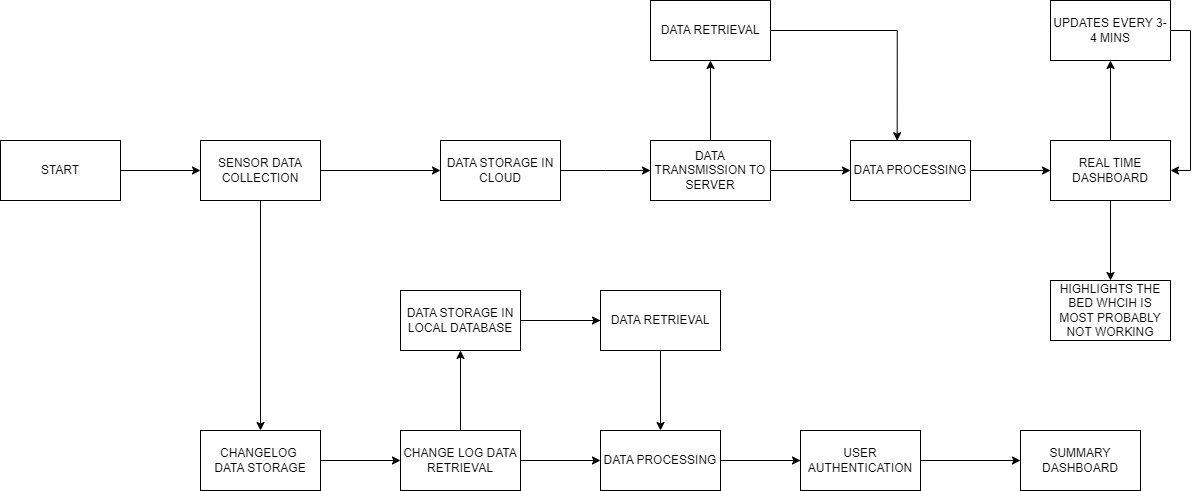

The diagram above was exported from draw.io. Its source (the exported page's mxGraphModel, read from the mxfile embedded in the PNG):
<mxGraphModel dx="1313" dy="711" grid="1" gridSize="10" guides="1" tooltips="1" connect="1" arrows="1" fold="1" page="1" pageScale="1" pageWidth="850" pageHeight="1100" math="0" shadow="0">
  <root>
    <mxCell id="0" />
    <mxCell id="1" parent="0" />
    <mxCell id="VGWzUhatzXLslLCKkygk-3" value="" style="edgeStyle=orthogonalEdgeStyle;rounded=0;orthogonalLoop=1;jettySize=auto;html=1;" edge="1" parent="1" source="VGWzUhatzXLslLCKkygk-1" target="VGWzUhatzXLslLCKkygk-2">
      <mxGeometry relative="1" as="geometry" />
    </mxCell>
    <mxCell id="VGWzUhatzXLslLCKkygk-1" value="START" style="rounded=0;whiteSpace=wrap;html=1;" vertex="1" parent="1">
      <mxGeometry x="20" y="230" width="120" height="60" as="geometry" />
    </mxCell>
    <mxCell id="VGWzUhatzXLslLCKkygk-11" value="" style="edgeStyle=orthogonalEdgeStyle;rounded=0;orthogonalLoop=1;jettySize=auto;html=1;" edge="1" parent="1" source="VGWzUhatzXLslLCKkygk-2" target="VGWzUhatzXLslLCKkygk-10">
      <mxGeometry relative="1" as="geometry" />
    </mxCell>
    <mxCell id="VGWzUhatzXLslLCKkygk-25" style="edgeStyle=orthogonalEdgeStyle;rounded=0;orthogonalLoop=1;jettySize=auto;html=1;entryX=0;entryY=0.5;entryDx=0;entryDy=0;" edge="1" parent="1" source="VGWzUhatzXLslLCKkygk-2" target="VGWzUhatzXLslLCKkygk-23">
      <mxGeometry relative="1" as="geometry" />
    </mxCell>
    <mxCell id="VGWzUhatzXLslLCKkygk-2" value="SENSOR DATA COLLECTION" style="rounded=0;whiteSpace=wrap;html=1;" vertex="1" parent="1">
      <mxGeometry x="220" y="230" width="120" height="60" as="geometry" />
    </mxCell>
    <mxCell id="VGWzUhatzXLslLCKkygk-7" value="" style="edgeStyle=orthogonalEdgeStyle;rounded=0;orthogonalLoop=1;jettySize=auto;html=1;" edge="1" parent="1" source="VGWzUhatzXLslLCKkygk-4" target="VGWzUhatzXLslLCKkygk-6">
      <mxGeometry relative="1" as="geometry" />
    </mxCell>
    <mxCell id="VGWzUhatzXLslLCKkygk-37" value="" style="edgeStyle=orthogonalEdgeStyle;rounded=0;orthogonalLoop=1;jettySize=auto;html=1;" edge="1" parent="1" source="VGWzUhatzXLslLCKkygk-4" target="VGWzUhatzXLslLCKkygk-36">
      <mxGeometry relative="1" as="geometry" />
    </mxCell>
    <mxCell id="VGWzUhatzXLslLCKkygk-4" value="DATA TRANSMISSION TO SERVER" style="whiteSpace=wrap;html=1;rounded=0;" vertex="1" parent="1">
      <mxGeometry x="670" y="230" width="120" height="60" as="geometry" />
    </mxCell>
    <mxCell id="VGWzUhatzXLslLCKkygk-9" value="" style="edgeStyle=orthogonalEdgeStyle;rounded=0;orthogonalLoop=1;jettySize=auto;html=1;" edge="1" parent="1" source="VGWzUhatzXLslLCKkygk-6" target="VGWzUhatzXLslLCKkygk-8">
      <mxGeometry relative="1" as="geometry" />
    </mxCell>
    <mxCell id="VGWzUhatzXLslLCKkygk-6" value="DATA PROCESSING" style="whiteSpace=wrap;html=1;rounded=0;" vertex="1" parent="1">
      <mxGeometry x="870" y="230" width="120" height="60" as="geometry" />
    </mxCell>
    <mxCell id="VGWzUhatzXLslLCKkygk-19" value="" style="edgeStyle=orthogonalEdgeStyle;rounded=0;orthogonalLoop=1;jettySize=auto;html=1;" edge="1" parent="1" source="VGWzUhatzXLslLCKkygk-8" target="VGWzUhatzXLslLCKkygk-18">
      <mxGeometry relative="1" as="geometry" />
    </mxCell>
    <mxCell id="VGWzUhatzXLslLCKkygk-33" value="" style="edgeStyle=orthogonalEdgeStyle;rounded=0;orthogonalLoop=1;jettySize=auto;html=1;" edge="1" parent="1" source="VGWzUhatzXLslLCKkygk-8" target="VGWzUhatzXLslLCKkygk-32">
      <mxGeometry relative="1" as="geometry" />
    </mxCell>
    <mxCell id="VGWzUhatzXLslLCKkygk-8" value="REAL TIME DASHBOARD" style="whiteSpace=wrap;html=1;rounded=0;" vertex="1" parent="1">
      <mxGeometry x="1070" y="230" width="120" height="60" as="geometry" />
    </mxCell>
    <mxCell id="VGWzUhatzXLslLCKkygk-13" value="" style="edgeStyle=orthogonalEdgeStyle;rounded=0;orthogonalLoop=1;jettySize=auto;html=1;" edge="1" parent="1" source="VGWzUhatzXLslLCKkygk-10" target="VGWzUhatzXLslLCKkygk-12">
      <mxGeometry relative="1" as="geometry" />
    </mxCell>
    <mxCell id="VGWzUhatzXLslLCKkygk-10" value="CHANGELOG&amp;nbsp;&lt;div&gt;DATA STORAGE&lt;/div&gt;" style="rounded=0;whiteSpace=wrap;html=1;" vertex="1" parent="1">
      <mxGeometry x="220" y="520" width="120" height="60" as="geometry" />
    </mxCell>
    <mxCell id="VGWzUhatzXLslLCKkygk-15" value="" style="edgeStyle=orthogonalEdgeStyle;rounded=0;orthogonalLoop=1;jettySize=auto;html=1;" edge="1" parent="1" source="VGWzUhatzXLslLCKkygk-12" target="VGWzUhatzXLslLCKkygk-14">
      <mxGeometry relative="1" as="geometry" />
    </mxCell>
    <mxCell id="VGWzUhatzXLslLCKkygk-27" value="" style="edgeStyle=orthogonalEdgeStyle;rounded=0;orthogonalLoop=1;jettySize=auto;html=1;" edge="1" parent="1" source="VGWzUhatzXLslLCKkygk-12" target="VGWzUhatzXLslLCKkygk-26">
      <mxGeometry relative="1" as="geometry" />
    </mxCell>
    <mxCell id="VGWzUhatzXLslLCKkygk-12" value="CHANGE LOG DATA RETRIEVAL" style="whiteSpace=wrap;html=1;rounded=0;" vertex="1" parent="1">
      <mxGeometry x="420" y="520" width="120" height="60" as="geometry" />
    </mxCell>
    <mxCell id="VGWzUhatzXLslLCKkygk-17" value="" style="edgeStyle=orthogonalEdgeStyle;rounded=0;orthogonalLoop=1;jettySize=auto;html=1;" edge="1" parent="1" source="VGWzUhatzXLslLCKkygk-14" target="VGWzUhatzXLslLCKkygk-16">
      <mxGeometry relative="1" as="geometry" />
    </mxCell>
    <mxCell id="VGWzUhatzXLslLCKkygk-31" value="" style="edgeStyle=orthogonalEdgeStyle;rounded=0;orthogonalLoop=1;jettySize=auto;html=1;" edge="1" parent="1" source="VGWzUhatzXLslLCKkygk-14" target="VGWzUhatzXLslLCKkygk-30">
      <mxGeometry relative="1" as="geometry" />
    </mxCell>
    <mxCell id="VGWzUhatzXLslLCKkygk-14" value="DATA PROCESSING" style="whiteSpace=wrap;html=1;rounded=0;" vertex="1" parent="1">
      <mxGeometry x="620" y="520" width="120" height="60" as="geometry" />
    </mxCell>
    <mxCell id="VGWzUhatzXLslLCKkygk-16" value="SUMMARY DASHBOARD" style="whiteSpace=wrap;html=1;rounded=0;" vertex="1" parent="1">
      <mxGeometry x="1040" y="520" width="120" height="60" as="geometry" />
    </mxCell>
    <mxCell id="VGWzUhatzXLslLCKkygk-22" style="edgeStyle=orthogonalEdgeStyle;rounded=0;orthogonalLoop=1;jettySize=auto;html=1;entryX=1;entryY=0.5;entryDx=0;entryDy=0;" edge="1" parent="1" source="VGWzUhatzXLslLCKkygk-18" target="VGWzUhatzXLslLCKkygk-8">
      <mxGeometry relative="1" as="geometry">
        <Array as="points">
          <mxPoint x="1210" y="120" />
          <mxPoint x="1210" y="260" />
        </Array>
      </mxGeometry>
    </mxCell>
    <mxCell id="VGWzUhatzXLslLCKkygk-18" value="UPDATES EVERY 3-4 MINS" style="whiteSpace=wrap;html=1;rounded=0;" vertex="1" parent="1">
      <mxGeometry x="1070" y="90" width="120" height="60" as="geometry" />
    </mxCell>
    <mxCell id="VGWzUhatzXLslLCKkygk-24" style="edgeStyle=orthogonalEdgeStyle;rounded=0;orthogonalLoop=1;jettySize=auto;html=1;" edge="1" parent="1" source="VGWzUhatzXLslLCKkygk-23">
      <mxGeometry relative="1" as="geometry">
        <mxPoint x="670" y="260" as="targetPoint" />
      </mxGeometry>
    </mxCell>
    <mxCell id="VGWzUhatzXLslLCKkygk-23" value="DATA STORAGE IN CLOUD" style="rounded=0;whiteSpace=wrap;html=1;" vertex="1" parent="1">
      <mxGeometry x="460" y="230" width="120" height="60" as="geometry" />
    </mxCell>
    <mxCell id="VGWzUhatzXLslLCKkygk-28" style="edgeStyle=orthogonalEdgeStyle;rounded=0;orthogonalLoop=1;jettySize=auto;html=1;entryX=0.5;entryY=0;entryDx=0;entryDy=0;" edge="1" parent="1" source="VGWzUhatzXLslLCKkygk-26" target="VGWzUhatzXLslLCKkygk-14">
      <mxGeometry relative="1" as="geometry" />
    </mxCell>
    <mxCell id="VGWzUhatzXLslLCKkygk-35" value="" style="edgeStyle=orthogonalEdgeStyle;rounded=0;orthogonalLoop=1;jettySize=auto;html=1;" edge="1" parent="1" source="VGWzUhatzXLslLCKkygk-26" target="VGWzUhatzXLslLCKkygk-34">
      <mxGeometry relative="1" as="geometry" />
    </mxCell>
    <mxCell id="VGWzUhatzXLslLCKkygk-26" value="DATA STORAGE IN LOCAL DATABASE" style="whiteSpace=wrap;html=1;rounded=0;" vertex="1" parent="1">
      <mxGeometry x="420" y="380" width="120" height="60" as="geometry" />
    </mxCell>
    <mxCell id="VGWzUhatzXLslLCKkygk-30" value="USER AUTHENTICATION" style="whiteSpace=wrap;html=1;rounded=0;" vertex="1" parent="1">
      <mxGeometry x="820" y="520" width="120" height="60" as="geometry" />
    </mxCell>
    <mxCell id="VGWzUhatzXLslLCKkygk-32" value="HIGHLIGHTS THE BED WHCIH IS MOST PROBABLY NOT WORKING" style="whiteSpace=wrap;html=1;rounded=0;" vertex="1" parent="1">
      <mxGeometry x="1070" y="370" width="120" height="60" as="geometry" />
    </mxCell>
    <mxCell id="VGWzUhatzXLslLCKkygk-34" value="DATA RETRIEVAL" style="whiteSpace=wrap;html=1;rounded=0;" vertex="1" parent="1">
      <mxGeometry x="620" y="380" width="120" height="60" as="geometry" />
    </mxCell>
    <mxCell id="VGWzUhatzXLslLCKkygk-36" value="DATA RETRIEVAL" style="whiteSpace=wrap;html=1;rounded=0;" vertex="1" parent="1">
      <mxGeometry x="670" y="90" width="120" height="60" as="geometry" />
    </mxCell>
    <mxCell id="VGWzUhatzXLslLCKkygk-38" style="edgeStyle=orthogonalEdgeStyle;rounded=0;orthogonalLoop=1;jettySize=auto;html=1;entryX=0.389;entryY=0.004;entryDx=0;entryDy=0;entryPerimeter=0;" edge="1" parent="1" source="VGWzUhatzXLslLCKkygk-36" target="VGWzUhatzXLslLCKkygk-6">
      <mxGeometry relative="1" as="geometry" />
    </mxCell>
  </root>
</mxGraphModel>